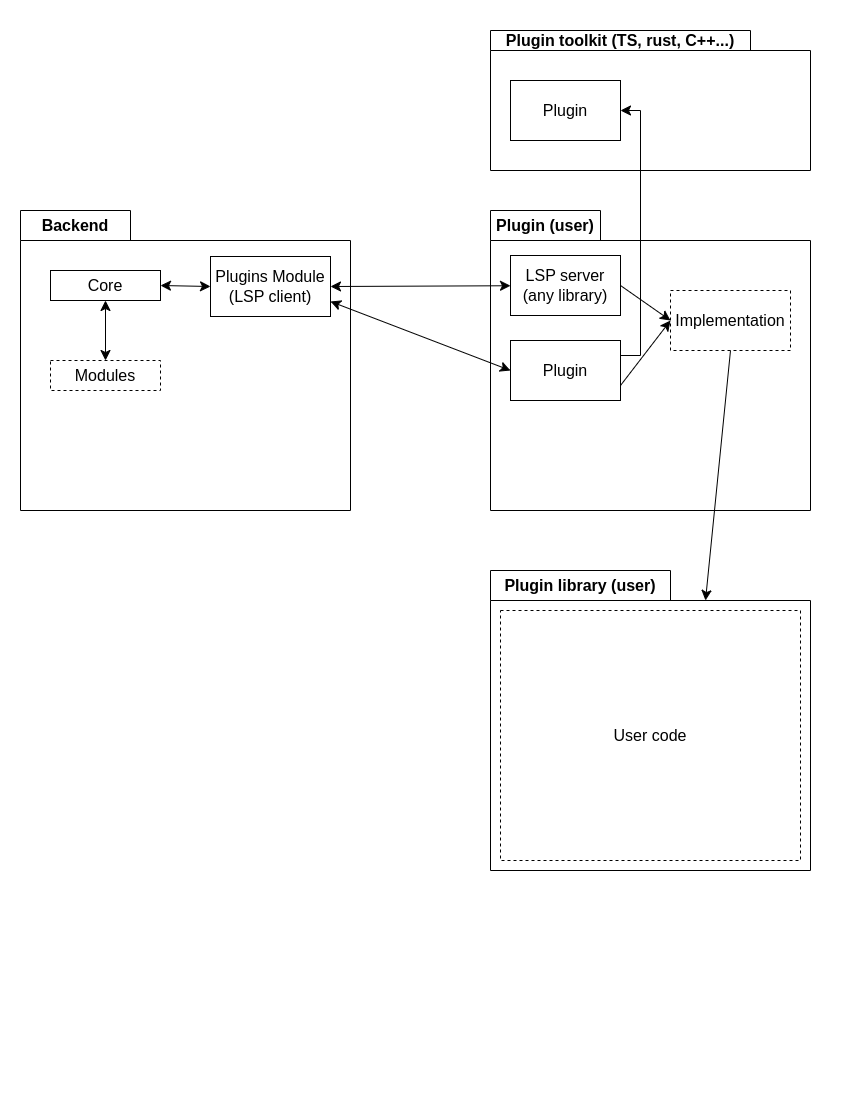

The diagram above was exported from draw.io. Its source (the exported page's mxGraphModel, read from the mxfile embedded in the PNG):
<mxGraphModel dx="1434" dy="1040" grid="1" gridSize="10" guides="1" tooltips="1" connect="1" arrows="1" fold="1" page="1" pageScale="1" pageWidth="850" pageHeight="1100" math="0" shadow="0">
  <root>
    <mxCell id="0" />
    <mxCell id="1" parent="0" />
    <mxCell id="Ec6gBhHxh1-I7oaVoJrF-1" value="Backend" style="shape=folder;fontStyle=1;tabWidth=110;tabHeight=30;tabPosition=left;html=1;boundedLbl=1;labelInHeader=1;container=1;collapsible=0;recursiveResize=0;whiteSpace=wrap;fontSize=16;" vertex="1" parent="1">
      <mxGeometry x="20" y="210" width="330" height="300" as="geometry" />
    </mxCell>
    <mxCell id="Ec6gBhHxh1-I7oaVoJrF-2" value="Plugins Module&lt;br&gt;(LSP client)" style="html=1;whiteSpace=wrap;fontSize=16;" vertex="1" parent="Ec6gBhHxh1-I7oaVoJrF-1">
      <mxGeometry width="120" height="60" relative="1" as="geometry">
        <mxPoint x="190" y="46" as="offset" />
      </mxGeometry>
    </mxCell>
    <mxCell id="Ec6gBhHxh1-I7oaVoJrF-5" value="Core" style="html=1;whiteSpace=wrap;fontSize=16;" vertex="1" parent="Ec6gBhHxh1-I7oaVoJrF-1">
      <mxGeometry width="110" height="30" relative="1" as="geometry">
        <mxPoint x="30" y="60" as="offset" />
      </mxGeometry>
    </mxCell>
    <mxCell id="Ec6gBhHxh1-I7oaVoJrF-6" value="Modules" style="html=1;whiteSpace=wrap;fontSize=16;dashed=1;" vertex="1" parent="Ec6gBhHxh1-I7oaVoJrF-1">
      <mxGeometry width="110" height="30" relative="1" as="geometry">
        <mxPoint x="30" y="150" as="offset" />
      </mxGeometry>
    </mxCell>
    <mxCell id="Ec6gBhHxh1-I7oaVoJrF-7" value="" style="endArrow=classic;startArrow=classic;html=1;rounded=0;fontSize=12;startSize=8;endSize=8;curved=1;exitX=1;exitY=0.5;exitDx=0;exitDy=0;entryX=0;entryY=0.5;entryDx=0;entryDy=0;" edge="1" parent="Ec6gBhHxh1-I7oaVoJrF-1" source="Ec6gBhHxh1-I7oaVoJrF-5" target="Ec6gBhHxh1-I7oaVoJrF-2">
      <mxGeometry width="50" height="50" relative="1" as="geometry">
        <mxPoint x="230" y="230" as="sourcePoint" />
        <mxPoint x="280" y="180" as="targetPoint" />
      </mxGeometry>
    </mxCell>
    <mxCell id="Ec6gBhHxh1-I7oaVoJrF-8" value="" style="endArrow=classic;startArrow=classic;html=1;rounded=0;fontSize=12;startSize=8;endSize=8;curved=1;exitX=0.5;exitY=0;exitDx=0;exitDy=0;entryX=0.5;entryY=1;entryDx=0;entryDy=0;" edge="1" parent="Ec6gBhHxh1-I7oaVoJrF-1" source="Ec6gBhHxh1-I7oaVoJrF-6" target="Ec6gBhHxh1-I7oaVoJrF-5">
      <mxGeometry width="50" height="50" relative="1" as="geometry">
        <mxPoint x="230" y="230" as="sourcePoint" />
        <mxPoint x="280" y="180" as="targetPoint" />
      </mxGeometry>
    </mxCell>
    <mxCell id="Ec6gBhHxh1-I7oaVoJrF-3" value="Plugin (user)" style="shape=folder;fontStyle=1;tabWidth=110;tabHeight=30;tabPosition=left;html=1;boundedLbl=1;labelInHeader=1;container=1;collapsible=0;recursiveResize=0;whiteSpace=wrap;fontSize=16;" vertex="1" parent="1">
      <mxGeometry x="490" y="210" width="320" height="300" as="geometry" />
    </mxCell>
    <mxCell id="Ec6gBhHxh1-I7oaVoJrF-22" style="edgeStyle=none;curved=1;rounded=0;orthogonalLoop=1;jettySize=auto;html=1;exitX=1;exitY=0.5;exitDx=0;exitDy=0;entryX=0;entryY=0.5;entryDx=0;entryDy=0;fontSize=12;startSize=8;endSize=8;" edge="1" parent="Ec6gBhHxh1-I7oaVoJrF-3" source="Ec6gBhHxh1-I7oaVoJrF-4" target="Ec6gBhHxh1-I7oaVoJrF-20">
      <mxGeometry relative="1" as="geometry" />
    </mxCell>
    <mxCell id="Ec6gBhHxh1-I7oaVoJrF-4" value="LSP server&lt;br&gt;(any library)" style="html=1;whiteSpace=wrap;fontSize=16;" vertex="1" parent="Ec6gBhHxh1-I7oaVoJrF-3">
      <mxGeometry width="110" height="60" relative="1" as="geometry">
        <mxPoint x="20" y="45" as="offset" />
      </mxGeometry>
    </mxCell>
    <mxCell id="Ec6gBhHxh1-I7oaVoJrF-23" style="edgeStyle=none;curved=1;rounded=0;orthogonalLoop=1;jettySize=auto;html=1;exitX=1;exitY=0.75;exitDx=0;exitDy=0;entryX=0;entryY=0.5;entryDx=0;entryDy=0;fontSize=12;startSize=8;endSize=8;" edge="1" parent="Ec6gBhHxh1-I7oaVoJrF-3" source="Ec6gBhHxh1-I7oaVoJrF-17" target="Ec6gBhHxh1-I7oaVoJrF-20">
      <mxGeometry relative="1" as="geometry" />
    </mxCell>
    <mxCell id="Ec6gBhHxh1-I7oaVoJrF-17" value="Plugin" style="html=1;whiteSpace=wrap;fontSize=16;" vertex="1" parent="Ec6gBhHxh1-I7oaVoJrF-3">
      <mxGeometry width="110" height="60" relative="1" as="geometry">
        <mxPoint x="20" y="130" as="offset" />
      </mxGeometry>
    </mxCell>
    <mxCell id="Ec6gBhHxh1-I7oaVoJrF-20" value="Implementation" style="rounded=0;whiteSpace=wrap;html=1;fontSize=16;dashed=1;" vertex="1" parent="Ec6gBhHxh1-I7oaVoJrF-3">
      <mxGeometry x="180" y="80" width="120" height="60" as="geometry" />
    </mxCell>
    <mxCell id="Ec6gBhHxh1-I7oaVoJrF-9" style="edgeStyle=none;curved=1;rounded=0;orthogonalLoop=1;jettySize=auto;html=1;exitX=1;exitY=0.5;exitDx=0;exitDy=0;fontSize=12;startSize=8;endSize=8;endArrow=classic;endFill=1;startArrow=classic;startFill=1;" edge="1" parent="1" source="Ec6gBhHxh1-I7oaVoJrF-2" target="Ec6gBhHxh1-I7oaVoJrF-4">
      <mxGeometry relative="1" as="geometry" />
    </mxCell>
    <mxCell id="Ec6gBhHxh1-I7oaVoJrF-12" value="Plugin library (user)" style="shape=folder;fontStyle=1;tabWidth=180;tabHeight=30;tabPosition=left;html=1;boundedLbl=1;labelInHeader=1;container=1;collapsible=0;recursiveResize=0;whiteSpace=wrap;fontSize=16;" vertex="1" parent="1">
      <mxGeometry x="490" y="570" width="320" height="300" as="geometry" />
    </mxCell>
    <mxCell id="Ec6gBhHxh1-I7oaVoJrF-14" value="User code" style="rounded=0;whiteSpace=wrap;html=1;fontSize=16;dashed=1;" vertex="1" parent="Ec6gBhHxh1-I7oaVoJrF-12">
      <mxGeometry x="10" y="40" width="300" height="250" as="geometry" />
    </mxCell>
    <mxCell id="Ec6gBhHxh1-I7oaVoJrF-15" value="Plugin toolkit (TS, rust, C++...)" style="shape=folder;fontStyle=1;tabWidth=260;tabHeight=20;tabPosition=left;html=1;boundedLbl=1;labelInHeader=1;container=1;collapsible=0;recursiveResize=0;whiteSpace=wrap;fontSize=16;" vertex="1" parent="1">
      <mxGeometry x="490" y="30" width="320" height="140" as="geometry" />
    </mxCell>
    <mxCell id="Ec6gBhHxh1-I7oaVoJrF-16" value="Plugin" style="html=1;whiteSpace=wrap;fontSize=16;" vertex="1" parent="Ec6gBhHxh1-I7oaVoJrF-15">
      <mxGeometry width="110" height="60" relative="1" as="geometry">
        <mxPoint x="20" y="50" as="offset" />
      </mxGeometry>
    </mxCell>
    <mxCell id="Ec6gBhHxh1-I7oaVoJrF-18" style="edgeStyle=orthogonalEdgeStyle;rounded=0;orthogonalLoop=1;jettySize=auto;html=1;exitX=1;exitY=0.25;exitDx=0;exitDy=0;entryX=1;entryY=0.5;entryDx=0;entryDy=0;fontSize=12;startSize=8;endSize=8;" edge="1" parent="1" source="Ec6gBhHxh1-I7oaVoJrF-17" target="Ec6gBhHxh1-I7oaVoJrF-16">
      <mxGeometry relative="1" as="geometry" />
    </mxCell>
    <mxCell id="Ec6gBhHxh1-I7oaVoJrF-19" style="edgeStyle=none;curved=1;rounded=0;orthogonalLoop=1;jettySize=auto;html=1;exitX=1;exitY=0.75;exitDx=0;exitDy=0;fontSize=12;startSize=8;endSize=8;endArrow=classic;endFill=1;startArrow=classic;startFill=1;entryX=0;entryY=0.5;entryDx=0;entryDy=0;" edge="1" parent="1" source="Ec6gBhHxh1-I7oaVoJrF-2" target="Ec6gBhHxh1-I7oaVoJrF-17">
      <mxGeometry relative="1" as="geometry">
        <mxPoint x="340" y="296" as="sourcePoint" />
        <mxPoint x="520" y="295" as="targetPoint" />
      </mxGeometry>
    </mxCell>
    <mxCell id="Ec6gBhHxh1-I7oaVoJrF-21" style="edgeStyle=none;curved=1;rounded=0;orthogonalLoop=1;jettySize=auto;html=1;exitX=0.5;exitY=1;exitDx=0;exitDy=0;entryX=0;entryY=0;entryDx=215;entryDy=30;entryPerimeter=0;fontSize=12;startSize=8;endSize=8;" edge="1" parent="1" source="Ec6gBhHxh1-I7oaVoJrF-20" target="Ec6gBhHxh1-I7oaVoJrF-12">
      <mxGeometry relative="1" as="geometry" />
    </mxCell>
  </root>
</mxGraphModel>